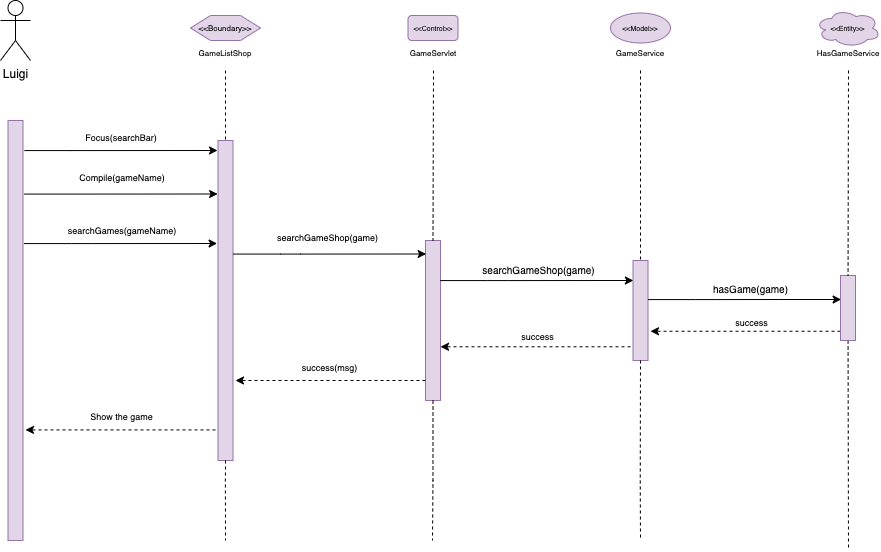

The diagram above was exported from draw.io. Its source (the exported page's mxGraphModel, read from the mxfile embedded in the PNG):
<mxGraphModel dx="1388" dy="566" grid="1" gridSize="10" guides="1" tooltips="1" connect="1" arrows="1" fold="1" page="1" pageScale="1" pageWidth="827" pageHeight="1169" math="0" shadow="0">
  <root>
    <mxCell id="0" />
    <mxCell id="1" parent="0" />
    <mxCell id="4kX4gHfWF7gdp43FYpv3-1" value="Luigi" style="shape=umlActor;verticalLabelPosition=bottom;verticalAlign=top;html=1;outlineConnect=0;" vertex="1" parent="1">
      <mxGeometry x="220" y="280" width="30" height="60" as="geometry" />
    </mxCell>
    <mxCell id="4kX4gHfWF7gdp43FYpv3-2" value="" style="rounded=0;whiteSpace=wrap;html=1;fillColor=#e1d5e7;strokeColor=#9673a6;" vertex="1" parent="1">
      <mxGeometry x="227.5" y="400" width="15" height="420" as="geometry" />
    </mxCell>
    <mxCell id="4kX4gHfWF7gdp43FYpv3-3" value="" style="rounded=0;whiteSpace=wrap;html=1;fillColor=#e1d5e7;strokeColor=#9673a6;" vertex="1" parent="1">
      <mxGeometry x="437.5" y="420" width="15" height="320" as="geometry" />
    </mxCell>
    <mxCell id="4kX4gHfWF7gdp43FYpv3-4" value="" style="endArrow=none;dashed=1;html=1;rounded=0;fontSize=8;entryX=0.5;entryY=0;entryDx=0;entryDy=0;exitX=0.5;exitY=1;exitDx=0;exitDy=0;" edge="1" parent="1" target="4kX4gHfWF7gdp43FYpv3-3">
      <mxGeometry width="50" height="50" relative="1" as="geometry">
        <mxPoint x="445" y="349.9999999999998" as="sourcePoint" />
        <mxPoint x="467.5" y="410" as="targetPoint" />
      </mxGeometry>
    </mxCell>
    <mxCell id="4kX4gHfWF7gdp43FYpv3-5" value="&amp;lt;&amp;lt;Boundary&amp;gt;&amp;gt;" style="shape=hexagon;perimeter=hexagonPerimeter2;whiteSpace=wrap;html=1;fixedSize=1;fontSize=8;fillColor=#e1d5e7;strokeColor=#9673a6;" vertex="1" parent="1">
      <mxGeometry x="410" y="295" width="70" height="25" as="geometry" />
    </mxCell>
    <mxCell id="4kX4gHfWF7gdp43FYpv3-6" value="GameListShop" style="text;html=1;strokeColor=none;fillColor=none;align=center;verticalAlign=middle;whiteSpace=wrap;rounded=0;fontSize=8;" vertex="1" parent="1">
      <mxGeometry x="430" y="325" width="30" height="15" as="geometry" />
    </mxCell>
    <mxCell id="4kX4gHfWF7gdp43FYpv3-7" value="&amp;lt;&amp;lt;Control&amp;gt;&amp;gt;" style="rounded=1;whiteSpace=wrap;html=1;fontSize=7;fillColor=#e1d5e7;strokeColor=#9673a6;" vertex="1" parent="1">
      <mxGeometry x="627.5" y="295" width="50" height="25" as="geometry" />
    </mxCell>
    <mxCell id="4kX4gHfWF7gdp43FYpv3-8" value="GameServlet" style="text;html=1;strokeColor=none;fillColor=none;align=center;verticalAlign=middle;whiteSpace=wrap;rounded=0;fontSize=8;" vertex="1" parent="1">
      <mxGeometry x="637.5" y="325" width="30" height="15" as="geometry" />
    </mxCell>
    <mxCell id="4kX4gHfWF7gdp43FYpv3-9" value="" style="rounded=0;whiteSpace=wrap;html=1;fillColor=#e1d5e7;strokeColor=#9673a6;" vertex="1" parent="1">
      <mxGeometry x="645" y="520" width="15" height="160" as="geometry" />
    </mxCell>
    <mxCell id="4kX4gHfWF7gdp43FYpv3-10" value="" style="endArrow=none;dashed=1;html=1;rounded=0;fontSize=8;entryX=0.5;entryY=0;entryDx=0;entryDy=0;" edge="1" parent="1" target="4kX4gHfWF7gdp43FYpv3-9">
      <mxGeometry width="50" height="50" relative="1" as="geometry">
        <mxPoint x="653" y="349.9999999999998" as="sourcePoint" />
        <mxPoint x="697.5" y="423.5" as="targetPoint" />
      </mxGeometry>
    </mxCell>
    <mxCell id="4kX4gHfWF7gdp43FYpv3-11" value="&amp;lt;&amp;lt;Model&amp;gt;&amp;gt;" style="ellipse;whiteSpace=wrap;html=1;fontSize=7;fillColor=#e1d5e7;strokeColor=#9673a6;" vertex="1" parent="1">
      <mxGeometry x="830" y="292.5" width="60" height="30" as="geometry" />
    </mxCell>
    <mxCell id="4kX4gHfWF7gdp43FYpv3-12" value="" style="rounded=0;whiteSpace=wrap;html=1;fillColor=#e1d5e7;strokeColor=#9673a6;" vertex="1" parent="1">
      <mxGeometry x="852.5" y="540" width="15" height="100" as="geometry" />
    </mxCell>
    <mxCell id="4kX4gHfWF7gdp43FYpv3-13" value="" style="endArrow=none;dashed=1;html=1;rounded=0;fontSize=8;entryX=0.5;entryY=0;entryDx=0;entryDy=0;" edge="1" parent="1" target="4kX4gHfWF7gdp43FYpv3-12">
      <mxGeometry width="50" height="50" relative="1" as="geometry">
        <mxPoint x="859.9999999999995" y="349.9999999999998" as="sourcePoint" />
        <mxPoint x="882.5" y="448.5" as="targetPoint" />
      </mxGeometry>
    </mxCell>
    <mxCell id="4kX4gHfWF7gdp43FYpv3-14" value="GameService&lt;br&gt;" style="text;html=1;strokeColor=none;fillColor=none;align=center;verticalAlign=middle;whiteSpace=wrap;rounded=0;fontSize=8;" vertex="1" parent="1">
      <mxGeometry x="845" y="325" width="30" height="15" as="geometry" />
    </mxCell>
    <mxCell id="4kX4gHfWF7gdp43FYpv3-15" value="&amp;lt;&amp;lt;Entity&amp;gt;&amp;gt;" style="ellipse;shape=cloud;whiteSpace=wrap;html=1;fontSize=7;fillColor=#e1d5e7;strokeColor=#9673a6;" vertex="1" parent="1">
      <mxGeometry x="1035" y="288.59000000000003" width="65" height="37.82" as="geometry" />
    </mxCell>
    <mxCell id="4kX4gHfWF7gdp43FYpv3-16" value="" style="endArrow=none;dashed=1;html=1;rounded=0;fontSize=8;exitX=0.5;exitY=1;exitDx=0;exitDy=0;" edge="1" parent="1" source="4kX4gHfWF7gdp43FYpv3-12">
      <mxGeometry width="50" height="50" relative="1" as="geometry">
        <mxPoint x="860.2499999999998" y="733.5" as="sourcePoint" />
        <mxPoint x="859.9999999999995" y="820.0000000000002" as="targetPoint" />
        <Array as="points">
          <mxPoint x="859.76" y="763.5" />
        </Array>
      </mxGeometry>
    </mxCell>
    <mxCell id="4kX4gHfWF7gdp43FYpv3-17" value="" style="endArrow=none;dashed=1;html=1;rounded=0;fontSize=8;exitX=0.5;exitY=1;exitDx=0;exitDy=0;" edge="1" parent="1" source="4kX4gHfWF7gdp43FYpv3-9">
      <mxGeometry width="50" height="50" relative="1" as="geometry">
        <mxPoint x="652.9399999999997" y="730" as="sourcePoint" />
        <mxPoint x="652" y="820.0000000000002" as="targetPoint" />
        <Array as="points">
          <mxPoint x="652.4499999999999" y="760" />
        </Array>
      </mxGeometry>
    </mxCell>
    <mxCell id="4kX4gHfWF7gdp43FYpv3-18" value="" style="endArrow=none;dashed=1;html=1;rounded=0;fontSize=8;exitX=0.5;exitY=1;exitDx=0;exitDy=0;" edge="1" parent="1" source="4kX4gHfWF7gdp43FYpv3-3">
      <mxGeometry width="50" height="50" relative="1" as="geometry">
        <mxPoint x="445.37999999999965" y="730" as="sourcePoint" />
        <mxPoint x="445" y="820.0000000000002" as="targetPoint" />
        <Array as="points">
          <mxPoint x="444.89" y="760" />
        </Array>
      </mxGeometry>
    </mxCell>
    <mxCell id="4kX4gHfWF7gdp43FYpv3-19" value="HasGameService" style="text;html=1;strokeColor=none;fillColor=none;align=center;verticalAlign=middle;whiteSpace=wrap;rounded=0;fontSize=8;" vertex="1" parent="1">
      <mxGeometry x="1052.5" y="325" width="30" height="15" as="geometry" />
    </mxCell>
    <mxCell id="4kX4gHfWF7gdp43FYpv3-20" value="" style="endArrow=classic;html=1;rounded=0;exitX=1;exitY=0;exitDx=0;exitDy=0;entryX=-0.125;entryY=0.121;entryDx=0;entryDy=0;entryPerimeter=0;" edge="1" parent="1">
      <mxGeometry width="50" height="50" relative="1" as="geometry">
        <mxPoint x="452.5" y="533.5700000000002" as="sourcePoint" />
        <mxPoint x="645.6249999999995" y="533.5" as="targetPoint" />
        <Array as="points">
          <mxPoint x="500" y="533.57" />
          <mxPoint x="520" y="533.57" />
        </Array>
      </mxGeometry>
    </mxCell>
    <mxCell id="4kX4gHfWF7gdp43FYpv3-21" value="&lt;div style=&quot;font-size: 9px&quot;&gt;&lt;font style=&quot;font-size: 9px&quot;&gt;searchGameShop(game)&lt;/font&gt;&lt;/div&gt;" style="text;html=1;strokeColor=none;fillColor=none;align=center;verticalAlign=middle;whiteSpace=wrap;rounded=0;fontSize=9;" vertex="1" parent="1">
      <mxGeometry x="450" y="500" width="195" height="33.5" as="geometry" />
    </mxCell>
    <mxCell id="4kX4gHfWF7gdp43FYpv3-22" value="" style="endArrow=classic;html=1;rounded=0;exitX=1;exitY=0;exitDx=0;exitDy=0;entryX=-0.125;entryY=0.121;entryDx=0;entryDy=0;entryPerimeter=0;" edge="1" parent="1">
      <mxGeometry width="50" height="50" relative="1" as="geometry">
        <mxPoint x="243.5000000000001" y="523.0700000000002" as="sourcePoint" />
        <mxPoint x="436.6250000000001" y="523" as="targetPoint" />
        <Array as="points">
          <mxPoint x="291" y="523.07" />
          <mxPoint x="311" y="523.07" />
        </Array>
      </mxGeometry>
    </mxCell>
    <mxCell id="4kX4gHfWF7gdp43FYpv3-23" value="" style="endArrow=classic;html=1;rounded=0;exitX=1;exitY=0;exitDx=0;exitDy=0;entryX=-0.125;entryY=0.121;entryDx=0;entryDy=0;entryPerimeter=0;" edge="1" parent="1">
      <mxGeometry width="50" height="50" relative="1" as="geometry">
        <mxPoint x="659.75" y="560.0700000000002" as="sourcePoint" />
        <mxPoint x="852.875" y="559.9999999999998" as="targetPoint" />
        <Array as="points">
          <mxPoint x="707.25" y="560.07" />
          <mxPoint x="727.25" y="560.07" />
        </Array>
      </mxGeometry>
    </mxCell>
    <mxCell id="4kX4gHfWF7gdp43FYpv3-24" value="&lt;div style=&quot;font-size: 9px&quot;&gt;searchGames(gameName)&lt;/div&gt;" style="text;html=1;strokeColor=none;fillColor=none;align=center;verticalAlign=middle;whiteSpace=wrap;rounded=0;fontSize=9;" vertex="1" parent="1">
      <mxGeometry x="238" y="493" width="207.5" height="33.5" as="geometry" />
    </mxCell>
    <mxCell id="4kX4gHfWF7gdp43FYpv3-25" value="" style="endArrow=classic;html=1;rounded=0;dashed=1;fontSize=7;" edge="1" parent="1">
      <mxGeometry width="50" height="50" relative="1" as="geometry">
        <mxPoint x="849.9999999999995" y="626.29" as="sourcePoint" />
        <mxPoint x="659.9999999999995" y="626.29" as="targetPoint" />
      </mxGeometry>
    </mxCell>
    <mxCell id="4kX4gHfWF7gdp43FYpv3-26" value="success" style="text;html=1;strokeColor=none;fillColor=none;align=center;verticalAlign=middle;whiteSpace=wrap;rounded=0;fontSize=9;" vertex="1" parent="1">
      <mxGeometry x="661" y="608.75" width="192.5" height="13.5" as="geometry" />
    </mxCell>
    <mxCell id="4kX4gHfWF7gdp43FYpv3-27" value="searchGameShop(game)" style="text;html=1;strokeColor=none;fillColor=none;align=center;verticalAlign=middle;whiteSpace=wrap;rounded=0;fontSize=10;" vertex="1" parent="1">
      <mxGeometry x="662.25" y="543.75" width="192.5" height="10" as="geometry" />
    </mxCell>
    <mxCell id="4kX4gHfWF7gdp43FYpv3-28" value="" style="endArrow=none;dashed=1;html=1;rounded=0;fontSize=8;startArrow=none;" edge="1" parent="1" source="4kX4gHfWF7gdp43FYpv3-37">
      <mxGeometry width="50" height="50" relative="1" as="geometry">
        <mxPoint x="1068" y="350" as="sourcePoint" />
        <mxPoint x="1068" y="830" as="targetPoint" />
      </mxGeometry>
    </mxCell>
    <mxCell id="4kX4gHfWF7gdp43FYpv3-29" value="" style="endArrow=classic;html=1;rounded=0;exitX=1;exitY=0;exitDx=0;exitDy=0;entryX=-0.125;entryY=0.121;entryDx=0;entryDy=0;entryPerimeter=0;" edge="1" parent="1">
      <mxGeometry width="50" height="50" relative="1" as="geometry">
        <mxPoint x="867.4999999999995" y="579.0700000000002" as="sourcePoint" />
        <mxPoint x="1060.6249999999995" y="579" as="targetPoint" />
        <Array as="points">
          <mxPoint x="915" y="579.0700000000002" />
          <mxPoint x="935" y="579.0700000000002" />
          <mxPoint x="997.75" y="579" />
        </Array>
      </mxGeometry>
    </mxCell>
    <mxCell id="4kX4gHfWF7gdp43FYpv3-30" value="hasGame(game)" style="text;html=1;strokeColor=none;fillColor=none;align=center;verticalAlign=middle;whiteSpace=wrap;rounded=0;fontSize=10;" vertex="1" parent="1">
      <mxGeometry x="874" y="562.75" width="192.5" height="10" as="geometry" />
    </mxCell>
    <mxCell id="4kX4gHfWF7gdp43FYpv3-31" value="" style="endArrow=classic;html=1;rounded=0;dashed=1;fontSize=7;" edge="1" parent="1">
      <mxGeometry width="50" height="50" relative="1" as="geometry">
        <mxPoint x="1059.9999999999995" y="610.75" as="sourcePoint" />
        <mxPoint x="869.9999999999995" y="610.75" as="targetPoint" />
      </mxGeometry>
    </mxCell>
    <mxCell id="4kX4gHfWF7gdp43FYpv3-32" value="success" style="text;html=1;strokeColor=none;fillColor=none;align=center;verticalAlign=middle;whiteSpace=wrap;rounded=0;fontSize=9;" vertex="1" parent="1">
      <mxGeometry x="875" y="595.25" width="192.5" height="13.5" as="geometry" />
    </mxCell>
    <mxCell id="4kX4gHfWF7gdp43FYpv3-33" value="" style="endArrow=classic;html=1;rounded=0;dashed=1;fontSize=7;" edge="1" parent="1">
      <mxGeometry width="50" height="50" relative="1" as="geometry">
        <mxPoint x="644.9999999999995" y="659.9999999999998" as="sourcePoint" />
        <mxPoint x="455" y="659.9999999999998" as="targetPoint" />
      </mxGeometry>
    </mxCell>
    <mxCell id="4kX4gHfWF7gdp43FYpv3-34" value="success(msg)" style="text;html=1;strokeColor=none;fillColor=none;align=center;verticalAlign=middle;whiteSpace=wrap;rounded=0;fontSize=9;" vertex="1" parent="1">
      <mxGeometry x="452.5" y="640" width="192.5" height="13.5" as="geometry" />
    </mxCell>
    <mxCell id="4kX4gHfWF7gdp43FYpv3-35" value="" style="endArrow=classic;html=1;rounded=0;dashed=1;fontSize=7;" edge="1" parent="1">
      <mxGeometry width="50" height="50" relative="1" as="geometry">
        <mxPoint x="435" y="709.4299999999998" as="sourcePoint" />
        <mxPoint x="245" y="709.4299999999998" as="targetPoint" />
      </mxGeometry>
    </mxCell>
    <mxCell id="4kX4gHfWF7gdp43FYpv3-36" value="Show the game" style="text;html=1;strokeColor=none;fillColor=none;align=center;verticalAlign=middle;whiteSpace=wrap;rounded=0;fontSize=9;" vertex="1" parent="1">
      <mxGeometry x="244.5" y="689.4299999999998" width="192.5" height="13.5" as="geometry" />
    </mxCell>
    <mxCell id="4kX4gHfWF7gdp43FYpv3-37" value="" style="rounded=0;whiteSpace=wrap;html=1;fillColor=#e1d5e7;strokeColor=#9673a6;" vertex="1" parent="1">
      <mxGeometry x="1060" y="555" width="15" height="65" as="geometry" />
    </mxCell>
    <mxCell id="4kX4gHfWF7gdp43FYpv3-38" value="" style="endArrow=none;dashed=1;html=1;rounded=0;fontSize=8;" edge="1" parent="1" target="4kX4gHfWF7gdp43FYpv3-37">
      <mxGeometry width="50" height="50" relative="1" as="geometry">
        <mxPoint x="1068" y="349.9999999999998" as="sourcePoint" />
        <mxPoint x="1068" y="830" as="targetPoint" />
      </mxGeometry>
    </mxCell>
    <mxCell id="4kX4gHfWF7gdp43FYpv3-39" value="" style="endArrow=classic;html=1;rounded=0;exitX=1;exitY=0;exitDx=0;exitDy=0;entryX=-0.125;entryY=0.121;entryDx=0;entryDy=0;entryPerimeter=0;" edge="1" parent="1">
      <mxGeometry width="50" height="50" relative="1" as="geometry">
        <mxPoint x="243.88" y="430.07000000000016" as="sourcePoint" />
        <mxPoint x="437.00499999999954" y="430" as="targetPoint" />
        <Array as="points">
          <mxPoint x="291.38" y="430.07000000000005" />
          <mxPoint x="311.38" y="430.07000000000005" />
        </Array>
      </mxGeometry>
    </mxCell>
    <mxCell id="4kX4gHfWF7gdp43FYpv3-40" value="&lt;div style=&quot;font-size: 9px&quot;&gt;Focus(searchBar)&lt;/div&gt;" style="text;html=1;strokeColor=none;fillColor=none;align=center;verticalAlign=middle;whiteSpace=wrap;rounded=0;fontSize=9;" vertex="1" parent="1">
      <mxGeometry x="237" y="400" width="207.5" height="33.5" as="geometry" />
    </mxCell>
    <mxCell id="4kX4gHfWF7gdp43FYpv3-41" value="" style="endArrow=classic;html=1;rounded=0;exitX=1;exitY=0;exitDx=0;exitDy=0;entryX=-0.125;entryY=0.121;entryDx=0;entryDy=0;entryPerimeter=0;" edge="1" parent="1">
      <mxGeometry width="50" height="50" relative="1" as="geometry">
        <mxPoint x="244" y="473.57000000000016" as="sourcePoint" />
        <mxPoint x="437.125" y="473.5" as="targetPoint" />
        <Array as="points">
          <mxPoint x="291.5" y="473.57000000000005" />
          <mxPoint x="311.5" y="473.57000000000005" />
        </Array>
      </mxGeometry>
    </mxCell>
    <mxCell id="4kX4gHfWF7gdp43FYpv3-42" value="&lt;div style=&quot;font-size: 9px&quot;&gt;Compile(gameName)&lt;/div&gt;" style="text;html=1;strokeColor=none;fillColor=none;align=center;verticalAlign=middle;whiteSpace=wrap;rounded=0;fontSize=9;" vertex="1" parent="1">
      <mxGeometry x="237.5" y="440.5" width="207.5" height="33.5" as="geometry" />
    </mxCell>
  </root>
</mxGraphModel>